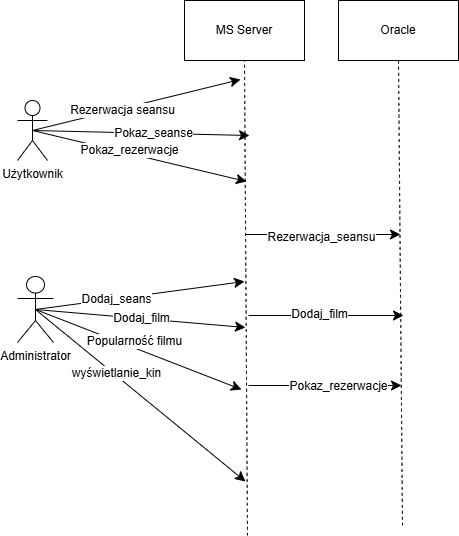

The diagram above was exported from draw.io. Its source (the exported page's mxGraphModel, read from the mxfile embedded in the PNG):
<mxGraphModel dx="1282" dy="615" grid="0" gridSize="10" guides="1" tooltips="1" connect="1" arrows="1" fold="1" page="0" pageScale="1" pageWidth="827" pageHeight="1169" math="0" shadow="0">
  <root>
    <mxCell id="0" />
    <mxCell id="1" parent="0" />
    <mxCell id="rQ2df4vWdalVbfbEbj8P-9" style="edgeStyle=none;curved=1;rounded=0;orthogonalLoop=1;jettySize=auto;html=1;exitX=0.5;exitY=0.5;exitDx=0;exitDy=0;exitPerimeter=0;fontSize=12;startSize=8;endSize=8;" edge="1" parent="1" source="rQ2df4vWdalVbfbEbj8P-1">
      <mxGeometry relative="1" as="geometry">
        <mxPoint x="340" y="179" as="targetPoint" />
      </mxGeometry>
    </mxCell>
    <mxCell id="rQ2df4vWdalVbfbEbj8P-10" value="&amp;nbsp; &amp;nbsp; &amp;nbsp; &amp;nbsp; &amp;nbsp;Rezerwacja seansu" style="edgeLabel;html=1;align=center;verticalAlign=middle;resizable=0;points=[];fontSize=12;" vertex="1" connectable="0" parent="rQ2df4vWdalVbfbEbj8P-9">
      <mxGeometry x="-0.2832" y="2" relative="1" as="geometry">
        <mxPoint as="offset" />
      </mxGeometry>
    </mxCell>
    <mxCell id="rQ2df4vWdalVbfbEbj8P-1" value="Użytkownik" style="shape=umlActor;verticalLabelPosition=bottom;verticalAlign=top;html=1;outlineConnect=0;" vertex="1" parent="1">
      <mxGeometry x="117" y="200" width="30" height="60" as="geometry" />
    </mxCell>
    <mxCell id="rQ2df4vWdalVbfbEbj8P-2" value="Administrator" style="shape=umlActor;verticalLabelPosition=bottom;verticalAlign=top;html=1;outlineConnect=0;" vertex="1" parent="1">
      <mxGeometry x="117" y="376" width="36" height="66" as="geometry" />
    </mxCell>
    <mxCell id="rQ2df4vWdalVbfbEbj8P-3" value="MS Server" style="rounded=0;whiteSpace=wrap;html=1;" vertex="1" parent="1">
      <mxGeometry x="284" y="100" width="120" height="60" as="geometry" />
    </mxCell>
    <mxCell id="rQ2df4vWdalVbfbEbj8P-4" value="Oracle" style="rounded=0;whiteSpace=wrap;html=1;" vertex="1" parent="1">
      <mxGeometry x="438" y="100" width="120" height="60" as="geometry" />
    </mxCell>
    <mxCell id="rQ2df4vWdalVbfbEbj8P-5" value="" style="endArrow=none;dashed=1;html=1;rounded=0;fontSize=12;startSize=8;endSize=8;curved=1;entryX=0.5;entryY=1;entryDx=0;entryDy=0;" edge="1" parent="1" target="rQ2df4vWdalVbfbEbj8P-3">
      <mxGeometry width="50" height="50" relative="1" as="geometry">
        <mxPoint x="347" y="635" as="sourcePoint" />
        <mxPoint x="431" y="365" as="targetPoint" />
      </mxGeometry>
    </mxCell>
    <mxCell id="rQ2df4vWdalVbfbEbj8P-6" value="" style="endArrow=none;dashed=1;html=1;rounded=0;fontSize=12;startSize=8;endSize=8;curved=1;entryX=0.5;entryY=1;entryDx=0;entryDy=0;" edge="1" parent="1" target="rQ2df4vWdalVbfbEbj8P-4">
      <mxGeometry width="50" height="50" relative="1" as="geometry">
        <mxPoint x="502" y="625" as="sourcePoint" />
        <mxPoint x="492" y="173" as="targetPoint" />
      </mxGeometry>
    </mxCell>
    <mxCell id="rQ2df4vWdalVbfbEbj8P-11" value="" style="endArrow=classic;html=1;rounded=0;fontSize=12;startSize=8;endSize=8;curved=1;exitX=0.5;exitY=0.5;exitDx=0;exitDy=0;exitPerimeter=0;" edge="1" parent="1" source="rQ2df4vWdalVbfbEbj8P-1">
      <mxGeometry width="50" height="50" relative="1" as="geometry">
        <mxPoint x="381" y="415" as="sourcePoint" />
        <mxPoint x="349" y="235" as="targetPoint" />
      </mxGeometry>
    </mxCell>
    <mxCell id="rQ2df4vWdalVbfbEbj8P-12" value="Pokaz_seanse" style="edgeLabel;html=1;align=center;verticalAlign=middle;resizable=0;points=[];fontSize=12;" vertex="1" connectable="0" parent="rQ2df4vWdalVbfbEbj8P-11">
      <mxGeometry x="0.1104" relative="1" as="geometry">
        <mxPoint as="offset" />
      </mxGeometry>
    </mxCell>
    <mxCell id="rQ2df4vWdalVbfbEbj8P-14" value="" style="endArrow=classic;html=1;rounded=0;fontSize=12;startSize=8;endSize=8;curved=1;exitX=0.5;exitY=0.5;exitDx=0;exitDy=0;exitPerimeter=0;" edge="1" parent="1" source="rQ2df4vWdalVbfbEbj8P-1">
      <mxGeometry width="50" height="50" relative="1" as="geometry">
        <mxPoint x="197" y="275" as="sourcePoint" />
        <mxPoint x="346" y="281" as="targetPoint" />
      </mxGeometry>
    </mxCell>
    <mxCell id="rQ2df4vWdalVbfbEbj8P-15" value="Pokaz_rezerwacje" style="edgeLabel;html=1;align=center;verticalAlign=middle;resizable=0;points=[];fontSize=12;" vertex="1" connectable="0" parent="rQ2df4vWdalVbfbEbj8P-14">
      <mxGeometry x="-0.2666" y="-1" relative="1" as="geometry">
        <mxPoint x="18" as="offset" />
      </mxGeometry>
    </mxCell>
    <mxCell id="rQ2df4vWdalVbfbEbj8P-16" value="" style="endArrow=classic;html=1;rounded=0;fontSize=12;startSize=8;endSize=8;curved=1;exitX=0.5;exitY=0.5;exitDx=0;exitDy=0;exitPerimeter=0;" edge="1" parent="1" source="rQ2df4vWdalVbfbEbj8P-2">
      <mxGeometry width="50" height="50" relative="1" as="geometry">
        <mxPoint x="381" y="415" as="sourcePoint" />
        <mxPoint x="344" y="381" as="targetPoint" />
      </mxGeometry>
    </mxCell>
    <mxCell id="rQ2df4vWdalVbfbEbj8P-17" value="Dodaj_seans" style="edgeLabel;html=1;align=center;verticalAlign=middle;resizable=0;points=[];fontSize=12;" vertex="1" connectable="0" parent="rQ2df4vWdalVbfbEbj8P-16">
      <mxGeometry x="-0.2287" relative="1" as="geometry">
        <mxPoint as="offset" />
      </mxGeometry>
    </mxCell>
    <mxCell id="rQ2df4vWdalVbfbEbj8P-18" value="" style="endArrow=classic;html=1;rounded=0;fontSize=12;startSize=8;endSize=8;curved=1;exitX=0.5;exitY=0.5;exitDx=0;exitDy=0;exitPerimeter=0;" edge="1" parent="1" source="rQ2df4vWdalVbfbEbj8P-2">
      <mxGeometry width="50" height="50" relative="1" as="geometry">
        <mxPoint x="381" y="415" as="sourcePoint" />
        <mxPoint x="345" y="427" as="targetPoint" />
      </mxGeometry>
    </mxCell>
    <mxCell id="rQ2df4vWdalVbfbEbj8P-19" value="Dodaj_film" style="edgeLabel;html=1;align=center;verticalAlign=middle;resizable=0;points=[];fontSize=12;" vertex="1" connectable="0" parent="rQ2df4vWdalVbfbEbj8P-18">
      <mxGeometry x="0.0095" y="1" relative="1" as="geometry">
        <mxPoint as="offset" />
      </mxGeometry>
    </mxCell>
    <mxCell id="rQ2df4vWdalVbfbEbj8P-20" value="" style="endArrow=classic;html=1;rounded=0;fontSize=12;startSize=8;endSize=8;curved=1;exitX=0.5;exitY=0.5;exitDx=0;exitDy=0;exitPerimeter=0;" edge="1" parent="1" source="rQ2df4vWdalVbfbEbj8P-2">
      <mxGeometry width="50" height="50" relative="1" as="geometry">
        <mxPoint x="381" y="415" as="sourcePoint" />
        <mxPoint x="341" y="489" as="targetPoint" />
      </mxGeometry>
    </mxCell>
    <mxCell id="rQ2df4vWdalVbfbEbj8P-21" value="Popularność filmu" style="edgeLabel;html=1;align=center;verticalAlign=middle;resizable=0;points=[];fontSize=12;" vertex="1" connectable="0" parent="rQ2df4vWdalVbfbEbj8P-20">
      <mxGeometry x="-0.2947" y="2" relative="1" as="geometry">
        <mxPoint x="25" y="5" as="offset" />
      </mxGeometry>
    </mxCell>
    <mxCell id="rQ2df4vWdalVbfbEbj8P-22" value="" style="endArrow=classic;html=1;rounded=0;fontSize=12;startSize=8;endSize=8;curved=1;" edge="1" parent="1">
      <mxGeometry width="50" height="50" relative="1" as="geometry">
        <mxPoint x="345" y="334" as="sourcePoint" />
        <mxPoint x="500" y="334" as="targetPoint" />
      </mxGeometry>
    </mxCell>
    <mxCell id="rQ2df4vWdalVbfbEbj8P-23" value="Rezerwacja_seansu" style="edgeLabel;html=1;align=center;verticalAlign=middle;resizable=0;points=[];fontSize=12;" vertex="1" connectable="0" parent="rQ2df4vWdalVbfbEbj8P-22">
      <mxGeometry x="-0.0271" y="-2" relative="1" as="geometry">
        <mxPoint as="offset" />
      </mxGeometry>
    </mxCell>
    <mxCell id="rQ2df4vWdalVbfbEbj8P-24" value="" style="endArrow=classic;html=1;rounded=0;fontSize=12;startSize=8;endSize=8;curved=1;" edge="1" parent="1">
      <mxGeometry width="50" height="50" relative="1" as="geometry">
        <mxPoint x="348" y="415" as="sourcePoint" />
        <mxPoint x="503" y="415" as="targetPoint" />
      </mxGeometry>
    </mxCell>
    <mxCell id="rQ2df4vWdalVbfbEbj8P-25" value="Dodaj_film" style="edgeLabel;html=1;align=center;verticalAlign=middle;resizable=0;points=[];fontSize=12;" vertex="1" connectable="0" parent="rQ2df4vWdalVbfbEbj8P-24">
      <mxGeometry x="-0.0916" y="2" relative="1" as="geometry">
        <mxPoint as="offset" />
      </mxGeometry>
    </mxCell>
    <mxCell id="rQ2df4vWdalVbfbEbj8P-28" value="" style="endArrow=classic;html=1;rounded=0;fontSize=12;startSize=8;endSize=8;curved=1;" edge="1" parent="1">
      <mxGeometry width="50" height="50" relative="1" as="geometry">
        <mxPoint x="348" y="485" as="sourcePoint" />
        <mxPoint x="501" y="485" as="targetPoint" />
      </mxGeometry>
    </mxCell>
    <mxCell id="rQ2df4vWdalVbfbEbj8P-29" value="Pokaz_rezerwacje" style="edgeLabel;html=1;align=center;verticalAlign=middle;resizable=0;points=[];fontSize=12;" vertex="1" connectable="0" parent="rQ2df4vWdalVbfbEbj8P-28">
      <mxGeometry x="0.1686" relative="1" as="geometry">
        <mxPoint as="offset" />
      </mxGeometry>
    </mxCell>
    <mxCell id="rQ2df4vWdalVbfbEbj8P-31" value="" style="endArrow=classic;html=1;rounded=0;fontSize=12;startSize=8;endSize=8;curved=1;exitX=0.5;exitY=0.5;exitDx=0;exitDy=0;exitPerimeter=0;" edge="1" parent="1" source="rQ2df4vWdalVbfbEbj8P-2">
      <mxGeometry width="50" height="50" relative="1" as="geometry">
        <mxPoint x="175" y="530" as="sourcePoint" />
        <mxPoint x="345" y="581" as="targetPoint" />
      </mxGeometry>
    </mxCell>
    <mxCell id="rQ2df4vWdalVbfbEbj8P-32" value="wyświetlanie_kin" style="edgeLabel;html=1;align=center;verticalAlign=middle;resizable=0;points=[];fontSize=12;" vertex="1" connectable="0" parent="rQ2df4vWdalVbfbEbj8P-31">
      <mxGeometry x="-0.2472" y="1" relative="1" as="geometry">
        <mxPoint x="1" as="offset" />
      </mxGeometry>
    </mxCell>
  </root>
</mxGraphModel>